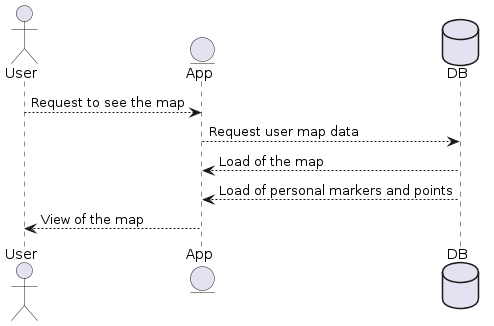

The diagram above was rendered by PlantUML. Its source (embedded in the PNG):
@startuml
actor User
entity App
database Pod as "DB"
User --> App: Request to see the map
App --> Pod: Request user map data
Pod --> App: Load of the map
Pod --> App: Load of personal markers and points
App --> User: View of the map
@enduml